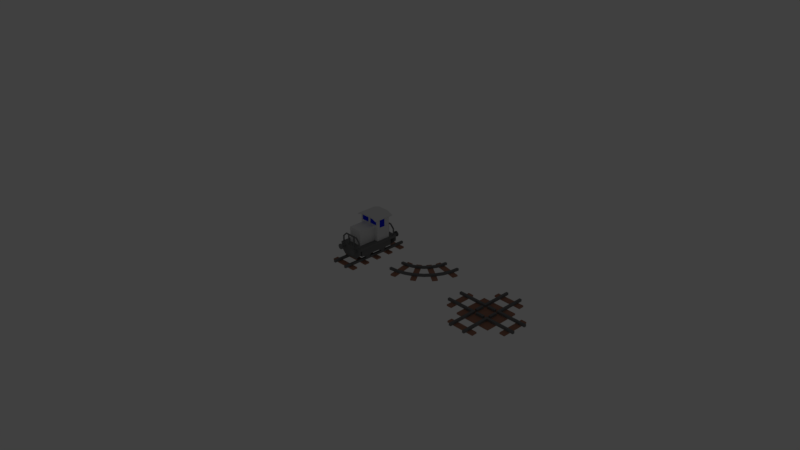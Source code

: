 # Source: Tiles.blend  (saved by Blender 2.79.0; exported with 4.5.12 LTS)
import bpy
from mathutils import Matrix  # noqa: F401  (used for matrix-valued properties, if any)

bpy.ops.wm.read_factory_settings(use_empty=True)
scene = bpy.context.scene
scene.name = 'Scene'

# ---- collections
col_collection_1 = bpy.data.collections.new('Collection 1'); scene.collection.children.link(col_collection_1)
col_collection_1.hide_render = True
col_collection_1.hide_viewport = True
col_collection_2 = bpy.data.collections.new('Collection 2'); scene.collection.children.link(col_collection_2)
col_collection_2.hide_render = True
col_collection_2.hide_viewport = True
col_collection_3 = bpy.data.collections.new('Collection 3'); scene.collection.children.link(col_collection_3)
col_collection_3.hide_render = True
col_collection_3.hide_viewport = True
col_collection_4 = bpy.data.collections.new('Collection 4'); scene.collection.children.link(col_collection_4)
col_collection_5 = bpy.data.collections.new('Collection 5'); scene.collection.children.link(col_collection_5)
col_collection_5.hide_render = True
col_collection_5.hide_viewport = True

# ---- materials (node trees are filled in below, after node groups)
mat_grass = bpy.data.materials.new('Grass')
mat_grass.alpha_threshold = 0.0
mat_grass.use_transparent_shadow = False
mat_grass.diffuse_color = (0.658, 0.8, 0.2117, 1.0)
mat_grass.roughness = 0.5
mat_grass.line_color = (0.0, 0.0, 0.0, 1.0)
mat_wood = bpy.data.materials.new('Wood')
mat_wood.alpha_threshold = 0.0
mat_wood.use_transparent_shadow = False
mat_wood.diffuse_color = (0.3672, 0.1818, 0.1253, 1.0)
mat_wood.roughness = 0.5
mat_metal = bpy.data.materials.new('Metal')
mat_metal.alpha_threshold = 0.0
mat_metal.use_transparent_shadow = False
mat_metal.diffuse_color = (0.1734, 0.1734, 0.1734, 1.0)
mat_metal.roughness = 0.5
mat_train_paint = bpy.data.materials.new('Train paint')
mat_train_paint.alpha_threshold = 0.0
mat_train_paint.use_transparent_shadow = False
mat_train_paint.roughness = 0.5
mat_train_window = bpy.data.materials.new('Train window')
mat_train_window.alpha_threshold = 0.0
mat_train_window.use_transparent_shadow = False
mat_train_window.diffuse_color = (0.0, 0.01762, 0.8, 1.0)
mat_train_window.roughness = 0.5
mat_train_metal = bpy.data.materials.new('Train metal')
mat_train_metal.alpha_threshold = 0.0
mat_train_metal.use_transparent_shadow = False
mat_train_metal.diffuse_color = (0.1902, 0.1902, 0.1902, 1.0)
mat_train_metal.roughness = 0.5
mat_bark = bpy.data.materials.new('Bark')
mat_bark.alpha_threshold = 0.0
mat_bark.use_transparent_shadow = False
mat_bark.diffuse_color = (0.1734, 0.03554, 0.02529, 1.0)
mat_bark.roughness = 0.5
mat_leaves = bpy.data.materials.new('Leaves')
mat_leaves.alpha_threshold = 0.0
mat_leaves.use_transparent_shadow = False
mat_leaves.diffuse_color = (0.03599, 0.1329, 0.04245, 1.0)
mat_leaves.roughness = 0.5

# ---- material node trees

# ---- world
world_world = bpy.data.worlds.new('World'); scene.world = world_world
world_world.color = (0.05088, 0.05088, 0.05088)
world_world.use_sun_shadow = False
world_world.sun_shadow_jitter_overblur = 0.0
world_world.cycles.sampling_method = 'MANUAL'

# ---- cameras
cam_camera = bpy.data.cameras.new('Camera')
cam_camera.clip_end = 100.0
cam_camera.lens = 35.0
cam_camera.sensor_width = 32.0
cam_camera.sensor_height = 18.0
cam_camera.ortho_scale = 7.314
cam_camera.dof.focus_distance = 0.0
cam_camera.dof.aperture_fstop = 128.0

# ---- lights
light_lamp = bpy.data.lights.new('Lamp', 'POINT')
light_lamp.transmission_factor = 0.0
light_lamp.cutoff_distance = 30.0
light_lamp.energy = 100.0
light_lamp.shadow_buffer_clip_start = 1.001
light_lamp.shadow_soft_size = 0.1
light_lamp.shadow_maximum_resolution = 0.006
light_lamp.use_absolute_resolution = True

# ---- meshes
me_cube = bpy.data.meshes.new('Cube')
me_cube.from_pydata([(-0.48, -0.1, 0.48), (-0.48, -0.09, 0.49), (-0.49, -0.09, 0.48), (-0.48, -0.01, 0.49), (-0.48, 4.473e-08, 0.48), (-0.49, -0.01, 0.48), (-0.48, -0.1, -0.48), (-0.49, -0.09, -0.48), (-0.48, -0.09, -0.49), (-0.48, -1.493e-08, -0.48), (-0.48, -0.01, -0.49), (-0.49, -0.01, -0.48), (0.48, -0.1, 0.48), (0.49, -0.09, 0.48), (0.48, -0.09, 0.49), (0.48, 4.473e-08, 0.48), (0.48, -0.01, 0.49), (0.49, -0.01, 0.48), (0.48, -0.1, -0.48), (0.48, -0.09, -0.49), (0.49, -0.09, -0.48), (0.48, -1.493e-08, -0.48), (0.49, -0.01, -0.48), (0.48, -0.01, -0.49)], [], [(14, 16, 3, 1), (20, 22, 17, 13), (21, 9, 4, 15), (2, 5, 11, 7), (8, 10, 23, 19), (0, 1, 2), (3, 4, 5), (6, 7, 8), (9, 10, 11), (12, 13, 14), (15, 16, 17), (18, 19, 20), (21, 22, 23), (6, 0, 2, 7), (1, 3, 5, 2), (4, 9, 11, 5), (10, 8, 7, 11), (18, 6, 8, 19), (9, 21, 23, 10), (22, 20, 19, 23), (12, 18, 20, 13), (21, 15, 17, 22), (16, 14, 13, 17), (0, 12, 14, 1), (15, 4, 3, 16), (6, 18, 12, 0)])
me_cube.materials.append(mat_grass)
me_cube.use_remesh_preserve_volume = False
me_cube.use_remesh_preserve_attributes = False
me_cube.use_mirror_vertex_groups = False
me_cube.update()
me_cube_001 = bpy.data.meshes.new('Cube.001')
me_cube_001.from_pydata([(-1.0, -0.25, 1.0), (-1.0, 0.25, 1.0), (-1.0, -0.25, -1.0), (-1.0, 0.25, -1.0), (1.0, -0.25, 1.0), (1.0, 0.25, 1.0), (1.0, -0.25, -1.0), (1.0, 0.25, -1.0)], [], [(0, 1, 3, 2), (2, 3, 7, 6), (6, 7, 5, 4), (4, 5, 1, 0)])
_uv = me_cube_001.uv_layers.new(name='UVMap')
_uv.uv.foreach_set('vector', [2.98e-08, 1.0, 0.0, 2.98e-08, 1.0, 0.0, 1.0, 1.0, 2.98e-08, 1.0, 0.0, 2.98e-08, 1.0, 0.0, 1.0, 1.0, 2.98e-08, 1.0, 0.0, 2.98e-08, 1.0, 0.0, 1.0, 1.0, 2.98e-08, 1.0, 0.0, 2.98e-08, 1.0, 0.0, 1.0, 1.0])
me_cube_001.use_remesh_preserve_volume = False
me_cube_001.use_remesh_preserve_attributes = False
me_cube_001.use_mirror_vertex_groups = False
me_cube_001.update()
me_cube_002 = bpy.data.meshes.new('Cube.002')
me_cube_002.from_pydata([(-0.2737, -0.03173, 0.1838), (-0.2737, 0.2904, 0.1838), (-0.2737, -0.03173, -0.1838), (-0.2737, 0.2904, -0.1838), (0.2737, -0.03173, 0.1838), (0.2737, 0.2904, 0.1838), (0.2737, -0.03173, -0.1838), (0.2737, 0.2904, -0.1838), (-0.2737, 0.4746, -6.062e-09), (0.2737, 0.4746, -6.062e-09), (-0.3009, 0.2306, 0.2266), (-0.3009, 0.2306, -0.2266), (0.3009, 0.2306, 0.2266), (0.3009, 0.2306, -0.2266), (-0.3009, 0.4577, -9.443e-10), (0.3009, 0.4577, -9.443e-10), (-0.3009, 0.2518, 0.2478), (-0.3009, 0.2518, -0.2478), (0.3009, 0.2518, 0.2478), (0.3009, 0.2518, -0.2478), (-0.3009, 0.5001, -9.443e-10), (0.3009, 0.5001, -9.443e-10), (0.03812, 0.3056, -0.116), (0.03812, 0.4772, -0.116), (0.03812, 0.3056, -0.1727), (0.03812, 0.4772, -0.1727), (0.1268, 0.3056, -0.116), (0.1268, 0.4772, -0.116), (0.1268, 0.3056, -0.1727), (0.1268, 0.4772, -0.1727), (-0.48, -0.1, 0.48), (-0.48, -0.09, 0.49), (-0.49, -0.09, 0.48), (-0.48, -0.01, 0.49), (-0.48, 4.473e-08, 0.48), (-0.49, -0.01, 0.48), (-0.48, -0.1, -0.48), (-0.49, -0.09, -0.48), (-0.48, -0.09, -0.49), (-0.48, -1.493e-08, -0.48), (-0.48, -0.01, -0.49), (-0.49, -0.01, -0.48), (0.48, -0.1, 0.48), (0.49, -0.09, 0.48), (0.48, -0.09, 0.49), (0.48, 4.473e-08, 0.48), (0.48, -0.01, 0.49), (0.49, -0.01, 0.48), (0.48, -0.1, -0.48), (0.48, -0.09, -0.49), (0.49, -0.09, -0.48), (0.48, -1.493e-08, -0.48), (0.49, -0.01, -0.48), (0.48, -0.01, -0.49)], [], [(0, 1, 8, 3, 2), (2, 3, 7, 6), (6, 7, 9, 5, 4), (4, 5, 1, 0), (2, 6, 4, 0), (15, 12, 10, 14), (13, 15, 14, 11), (21, 20, 16, 18), (19, 17, 20, 21), (11, 14, 20, 17), (13, 11, 17, 19), (12, 15, 21, 18), (10, 12, 18, 16), (14, 10, 16, 20), (15, 13, 19, 21), (22, 23, 25, 24), (24, 25, 29, 28), (28, 29, 27, 26), (26, 27, 23, 22), (29, 25, 23, 27), (44, 46, 33, 31), (50, 52, 47, 43), (51, 39, 34, 45), (32, 35, 41, 37), (38, 40, 53, 49), (30, 31, 32), (33, 34, 35), (36, 37, 38), (39, 40, 41), (42, 43, 44), (45, 46, 47), (48, 49, 50), (51, 52, 53), (36, 30, 32, 37), (31, 33, 35, 32), (34, 39, 41, 35), (40, 38, 37, 41), (48, 36, 38, 49), (39, 51, 53, 40), (52, 50, 49, 53), (42, 48, 50, 43), (51, 45, 47, 52), (46, 44, 43, 47), (30, 42, 44, 31), (45, 34, 33, 46), (36, 48, 42, 30)])
me_cube_002.materials.append(mat_grass)
me_cube_002.use_remesh_preserve_volume = False
me_cube_002.use_remesh_preserve_attributes = False
me_cube_002.use_mirror_vertex_groups = False
me_cube_002.update()
me_cube_008 = bpy.data.meshes.new('Cube.008')
me_cube_008.from_pydata([(-0.115, 0.05, -0.115), (-0.115, 0.02, 0.115), (-0.085, 0.05, 0.085), (-0.085, 0.02, 0.085), (-0.115, 0.05, 0.49), (-0.115, 0.02, 0.49), (-0.085, 0.05, 0.49), (-0.085, 0.02, 0.49), (0.49, 0.05, 0.115), (0.085, 0.02, 0.085), (0.085, 0.05, 0.085), (0.115, 0.02, 0.115), (0.115, 0.05, -0.115), (0.49, 0.02, -0.085), (0.49, 0.05, -0.085), (0.49, 0.02, -0.115), (0.1882, 1.075e-08, -0.3655), (0.1882, 0.02, -0.3655), (-0.1882, 1.318e-08, -0.3655), (-0.1882, 0.02, -0.3655), (0.1882, 7.735e-09, -0.4345), (0.1882, 0.02, -0.4345), (-0.1882, 1.016e-08, -0.4345), (-0.1882, 0.02, -0.4345), (0.1882, 4.572e-08, 0.4345), (0.1882, 0.02, 0.4345), (-0.1882, 4.814e-08, 0.4345), (-0.1882, 0.02, 0.4345), (0.1882, 4.27e-08, 0.3655), (0.1882, 0.02, 0.3655), (-0.1882, 4.513e-08, 0.3655), (-0.1882, 0.02, 0.3655), (-0.49, 0.05, 0.115), (-0.49, 0.02, 0.115), (-0.49, 0.05, 0.085), (-0.49, 0.02, 0.085), (-0.115, 0.05, 0.115), (0.49, 0.02, 0.085), (0.49, 0.05, 0.085), (0.49, 0.02, 0.115), (0.49, 0.05, -0.115), (0.085, 0.02, -0.49), (0.085, 0.05, -0.49), (0.115, 0.02, -0.49), (0.115, 0.05, -0.49), (0.085, 0.02, -0.085), (0.085, 0.05, -0.085), (0.115, 0.02, -0.115), (-0.3655, 2.235e-08, -0.1882), (-0.3655, 0.02, -0.1882), (-0.3655, 3.912e-08, 0.1882), (-0.3655, 0.02, 0.1882), (-0.4345, 2.049e-08, -0.1882), (-0.4345, 0.02, -0.1882), (-0.4345, 3.725e-08, 0.1882), (-0.4345, 0.02, 0.1882), (0.4345, 2.235e-08, -0.1882), (0.4345, 0.02, -0.1882), (0.4345, 3.912e-08, 0.1882), (0.4345, 0.02, 0.1882), (0.3655, 2.049e-08, -0.1882), (0.3655, 0.02, -0.1882), (0.3655, 3.725e-08, 0.1882), (0.3655, 0.02, 0.1882), (-0.085, 0.02, -0.49), (-0.085, 0.05, -0.49), (-0.115, 0.02, -0.49), (0.115, 0.05, 0.49), (0.115, 0.02, 0.49), (0.085, 0.05, 0.49), (0.085, 0.02, 0.49), (0.115, 0.05, 0.115), (-0.115, 0.05, -0.49), (-0.49, 0.02, -0.085), (-0.49, 0.05, -0.085), (-0.49, 0.02, -0.115), (-0.49, 0.05, -0.115), (-0.085, 0.02, -0.085), (-0.085, 0.05, -0.085), (-0.115, 0.02, -0.115), (0.055, 0.05, 0.115), (0.055, 0.02, 0.085), (0.055, 0.05, 0.085), (0.055, 0.02, 0.115), (-0.055, 0.02, 0.115), (-0.055, 0.02, 0.085), (-0.055, 0.05, 0.085), (-0.055, 0.05, 0.115), (0.115, 0.05, -0.055), (0.085, 0.02, -0.055), (0.085, 0.05, -0.055), (0.115, 0.02, -0.055), (0.115, 0.02, 0.055), (0.085, 0.02, 0.055), (0.085, 0.05, 0.055), (0.115, 0.05, 0.055), (-0.055, 0.05, -0.115), (-0.055, 0.02, -0.085), (-0.055, 0.05, -0.085), (-0.055, 0.02, -0.115), (0.055, 0.02, -0.115), (0.055, 0.02, -0.085), (0.055, 0.05, -0.085), (0.055, 0.05, -0.115), (-0.115, 0.05, 0.055), (-0.085, 0.02, 0.055), (-0.085, 0.05, 0.055), (-0.115, 0.02, 0.055), (-0.115, 0.02, -0.055), (-0.085, 0.02, -0.055), (-0.085, 0.05, -0.055), (-0.115, 0.05, -0.055), (-0.2346, 9.313e-09, 0.2346), (-0.2346, 0.02, 0.2346), (-0.2346, -9.313e-09, -0.2346), (-0.2346, 0.02, -0.2346), (0.2346, 9.313e-09, 0.2346), (0.2346, 0.02, 0.2346), (0.2346, -9.313e-09, -0.2346), (0.2346, 0.02, -0.2346)], [], [(5, 1, 3, 7), (5, 4, 36, 1), (7, 6, 4, 5), (3, 2, 6, 7), (36, 4, 6, 2), (9, 10, 38, 37), (39, 11, 9, 37), (13, 14, 46, 45), (47, 12, 40, 15), (15, 40, 14, 13), (39, 8, 71, 11), (40, 12, 46, 14), (16, 17, 19, 18), (18, 19, 23, 22), (22, 23, 21, 20), (20, 21, 17, 16), (23, 19, 17, 21), (24, 25, 27, 26), (26, 27, 31, 30), (30, 31, 29, 28), (28, 29, 25, 24), (31, 27, 25, 29), (1, 33, 35, 3), (1, 36, 32, 33), (37, 38, 8, 39), (35, 34, 2, 3), (32, 36, 2, 34), (33, 32, 34, 35), (12, 44, 42, 46), (43, 44, 12, 47), (43, 47, 45, 41), (45, 46, 42, 41), (47, 15, 13, 45), (41, 42, 44, 43), (48, 49, 51, 50), (50, 51, 55, 54), (54, 55, 53, 52), (52, 53, 49, 48), (55, 51, 49, 53), (56, 57, 59, 58), (58, 59, 63, 62), (62, 63, 61, 60), (60, 61, 57, 56), (63, 59, 57, 61), (71, 8, 38, 10), (64, 65, 78, 77), (79, 0, 72, 66), (66, 72, 65, 64), (72, 0, 78, 65), (11, 68, 70, 9), (11, 71, 67, 68), (70, 69, 10, 9), (67, 71, 10, 69), (68, 67, 69, 70), (0, 76, 74, 78), (75, 76, 0, 79), (75, 79, 77, 73), (77, 78, 74, 73), (79, 66, 64, 77), (73, 74, 76, 75), (81, 82, 80, 83), (85, 84, 87, 86), (81, 85, 86, 82), (83, 84, 85, 81), (80, 87, 84, 83), (82, 86, 87, 80), (89, 90, 88, 91), (93, 92, 95, 94), (89, 93, 94, 90), (91, 92, 93, 89), (88, 95, 92, 91), (90, 94, 95, 88), (97, 98, 96, 99), (101, 100, 103, 102), (97, 101, 102, 98), (99, 100, 101, 97), (96, 103, 100, 99), (98, 102, 103, 96), (105, 106, 104, 107), (109, 108, 111, 110), (105, 109, 110, 106), (107, 108, 109, 105), (104, 111, 108, 107), (106, 110, 111, 104), (112, 113, 115, 114), (114, 115, 119, 118), (118, 119, 117, 116), (116, 117, 113, 112), (114, 118, 116, 112), (119, 115, 113, 117)])
me_cube_008.polygons.foreach_set('material_index', [1, 1, 1, 1, 1, 1, 1, 1, 1, 1, 1, 1, 0, 0, 0, 0, 0, 0, 0, 0, 0, 0, 1, 1, 1, 1, 1, 1, 1, 1, 1, 1, 1, 1, 0, 0, 0, 0, 0, 0, 0, 0, 0, 0, 1, 1, 1, 1, 1, 1, 1, 1, 1, 1, 1, 1, 1, 1, 1, 1, 1, 1, 1, 1, 1, 1, 1, 1, 1, 1, 1, 1, 1, 1, 1, 1, 1, 1, 1, 1, 1, 1, 1, 1, 0, 0, 0, 0, 0, 0])
me_cube_008.materials.append(mat_wood)
me_cube_008.materials.append(mat_metal)
me_cube_008.use_remesh_preserve_volume = False
me_cube_008.use_remesh_preserve_attributes = False
me_cube_008.use_mirror_vertex_groups = False
me_cube_008.update()
me_cube_006 = bpy.data.meshes.new('Cube.006')
me_cube_006.from_pydata([(-0.118, 0.1164, 0.1914), (-0.08204, 0.1164, 0.1914), (0.118, 0.1164, 0.1914), (0.08204, 0.1164, 0.1914), (0.118, 0.09097, 0.1864), (0.08204, 0.09097, 0.1864), (0.118, 0.06942, 0.172), (0.08204, 0.06942, 0.172), (0.118, 0.05502, 0.1504), (0.08204, 0.05502, 0.1504), (0.118, 0.04996, 0.125), (0.08204, 0.04996, 0.125), (0.118, 0.05502, 0.09957), (0.08204, 0.05502, 0.09957), (0.118, 0.06942, 0.07802), (0.08204, 0.06942, 0.07802), (0.118, 0.09097, 0.06361), (0.08204, 0.09097, 0.06361), (0.118, 0.1164, 0.05856), (0.08204, 0.1164, 0.05856), (0.118, 0.1418, 0.06361), (0.08204, 0.1418, 0.06361), (0.118, 0.1634, 0.07802), (0.08204, 0.1634, 0.07802), (0.118, 0.1778, 0.09957), (0.08204, 0.1778, 0.09957), (0.118, 0.1828, 0.125), (0.08204, 0.1828, 0.125), (0.118, 0.1778, 0.1504), (0.08204, 0.1778, 0.1504), (0.118, 0.1634, 0.172), (0.08204, 0.1634, 0.172), (0.118, 0.1418, 0.1864), (0.08204, 0.1418, 0.1864), (-0.08204, 0.09097, 0.1864), (-0.118, 0.09097, 0.1864), (-0.08204, 0.06942, 0.172), (-0.118, 0.06942, 0.172), (-0.08204, 0.05502, 0.1504), (-0.118, 0.05502, 0.1504), (-0.08204, 0.04996, 0.125), (-0.118, 0.04996, 0.125), (-0.08204, 0.05502, 0.09957), (-0.118, 0.05502, 0.09957), (-0.08204, 0.06942, 0.07802), (-0.118, 0.06942, 0.07802), (-0.08204, 0.09097, 0.06361), (-0.118, 0.09097, 0.06361), (-0.08204, 0.1164, 0.05856), (-0.118, 0.1164, 0.05856), (-0.08204, 0.1418, 0.06361), (-0.118, 0.1418, 0.06361), (-0.08204, 0.1634, 0.07802), (-0.118, 0.1634, 0.07802), (-0.08204, 0.1778, 0.09957), (-0.118, 0.1778, 0.09957), (-0.08204, 0.1828, 0.125), (-0.118, 0.1828, 0.125), (-0.08204, 0.1778, 0.1504), (-0.118, 0.1778, 0.1504), (-0.08204, 0.1634, 0.172), (-0.118, 0.1634, 0.172), (-0.08204, 0.1418, 0.1864), (-0.118, 0.1418, 0.1864), (-0.118, 0.1164, -0.05856), (-0.08204, 0.1164, -0.05856), (0.118, 0.1164, -0.05856), (0.08204, 0.1164, -0.05856), (0.118, 0.09097, -0.06361), (0.08204, 0.09097, -0.06361), (0.118, 0.06942, -0.07802), (0.08204, 0.06942, -0.07802), (0.118, 0.05502, -0.09957), (0.08204, 0.05502, -0.09957), (0.118, 0.04996, -0.125), (0.08204, 0.04996, -0.125), (0.118, 0.05502, -0.1504), (0.08204, 0.05502, -0.1504), (0.118, 0.06942, -0.172), (0.08204, 0.06942, -0.172), (0.118, 0.09097, -0.1864), (0.08204, 0.09097, -0.1864), (0.118, 0.1164, -0.1914), (0.08204, 0.1164, -0.1914), (0.118, 0.1418, -0.1864), (0.08204, 0.1418, -0.1864), (0.118, 0.1634, -0.172), (0.08204, 0.1634, -0.172), (0.118, 0.1778, -0.1504), (0.08204, 0.1778, -0.1504), (0.118, 0.1828, -0.125), (0.08204, 0.1828, -0.125), (0.118, 0.1778, -0.09957), (0.08204, 0.1778, -0.09957), (0.118, 0.1634, -0.07802), (0.08204, 0.1634, -0.07802), (0.118, 0.1418, -0.06361), (0.08204, 0.1418, -0.06361), (-0.08204, 0.09097, -0.06361), (-0.118, 0.09097, -0.06361), (-0.08204, 0.06942, -0.07802), (-0.118, 0.06942, -0.07802), (-0.08204, 0.05502, -0.09957), (-0.118, 0.05502, -0.09957), (-0.08204, 0.04996, -0.125), (-0.118, 0.04996, -0.125), (-0.08204, 0.05502, -0.1504), (-0.118, 0.05502, -0.1504), (-0.08204, 0.06942, -0.172), (-0.118, 0.06942, -0.172), (-0.08204, 0.09097, -0.1864), (-0.118, 0.09097, -0.1864), (-0.08204, 0.1164, -0.1914), (-0.118, 0.1164, -0.1914), (-0.08204, 0.1418, -0.1864), (-0.118, 0.1418, -0.1864), (-0.08204, 0.1634, -0.172), (-0.118, 0.1634, -0.172), (-0.08204, 0.1778, -0.1504), (-0.118, 0.1778, -0.1504), (-0.08204, 0.1828, -0.125), (-0.118, 0.1828, -0.125), (-0.08204, 0.1778, -0.09957), (-0.118, 0.1778, -0.09957), (-0.08204, 0.1634, -0.07802), (-0.118, 0.1634, -0.07802), (-0.08204, 0.1418, -0.06361), (-0.118, 0.1418, -0.06361), (0.1492, 0.2219, -0.2088), (0.1492, 0.2219, -0.01189), (-0.1492, 0.2219, -0.2088), (-0.06878, 0.2019, 0.2932), (-0.06878, 0.2019, -0.2939), (0.06878, 0.2019, 0.2932), (0.06878, 0.2019, -0.2939), (-0.1283, 0.5126, -0.2088), (0.1734, 0.2, -0.29), (0.1734, 0.2, 0.29), (-0.1283, 0.5126, -0.01189), (0.1283, 0.5126, -0.2088), (0.1283, 0.5126, -0.01189), (-0.1734, 0.2, 0.29), (-0.06878, 0.1251, -0.2939), (-0.06878, 0.1251, 0.2932), (0.06878, 0.1251, 0.2932), (0.06878, 0.1251, -0.2939), (-0.1283, 0.4457, -0.01189), (0.1283, 0.4457, -0.01189), (-0.1283, 0.4066, -0.2088), (0.1283, 0.4066, -0.2088), (0.01695, 0.5126, -0.01189), (-0.01695, 0.5126, -0.2088), (0.01695, 0.4457, -0.01189), (-0.01695, 0.4066, -0.2088), (0.1492, 0.5276, -0.01189), (-0.01695, 0.5126, -0.01189), (-0.01695, 0.4457, -0.01189), (-0.07782, 0.5541, -0.2088), (-0.1492, 0.5276, -0.01189), (-0.1492, 0.5276, -0.2088), (0.01695, 0.5126, -0.2088), (0.01695, 0.4066, -0.2088), (0.07782, 0.5541, -0.01189), (0.1492, 0.5276, -0.2088), (-0.1734, 0.23, 0.31), (0.1734, 0.23, 0.31), (0.1734, 0.23, -0.31), (-0.1734, 0.23, -0.31), (-0.09486, 0.4345, 0.226), (-0.09486, 0.2266, 0.226), (-0.09486, 0.2266, -0.01536), (0.09486, 0.2266, 0.226), (0.09486, 0.2266, -0.01536), (0.09486, 0.4345, 0.226), (0.09486, 0.4345, -0.01536), (-0.09486, 0.4345, -0.01536), (0.0, 0.2219, -0.01189), (0.0, 0.2219, -0.2088), (0.1492, 0.5125, -0.1372), (0.1492, 0.5125, -0.05348), (0.1492, 0.4066, -0.1372), (0.1492, 0.4066, -0.05348), (-0.1492, 0.2219, -0.01189), (-0.1492, 0.5125, -0.1372), (-0.1492, 0.5125, -0.05348), (-0.1492, 0.4066, -0.1372), (-0.1492, 0.4066, -0.05348), (0.042, 0.2242, -0.283), (0.042, 0.3567, -0.283), (0.042, 0.2242, -0.297), (0.042, 0.3567, -0.297), (0.056, 0.2242, -0.283), (0.056, 0.3567, -0.283), (0.056, 0.2242, -0.297), (0.056, 0.3567, -0.297), (0.154, 0.2242, -0.297), (0.154, 0.2242, -0.283), (0.14, 0.2242, -0.297), (0.14, 0.2242, -0.283), (-0.154, 0.2242, -0.283), (-0.154, 0.2242, -0.297), (-0.14, 0.2242, -0.283), (-0.14, 0.2242, -0.297), (-0.042, 0.3567, -0.297), (-0.042, 0.2242, -0.297), (-0.042, 0.3567, -0.283), (-0.042, 0.2242, -0.283), (-0.056, 0.3567, -0.297), (-0.056, 0.2242, -0.297), (-0.056, 0.3567, -0.283), (-0.056, 0.2242, -0.283), (0.042, 0.3707, -0.283), (0.042, 0.3707, -0.297), (0.056, 0.3707, -0.297), (0.056, 0.3707, -0.283), (-0.056, 0.3707, -0.297), (-0.042, 0.3707, -0.297), (-0.042, 0.3707, -0.283), (-0.056, 0.3707, -0.283), (0.1034, 0.08, -0.31), (-0.1034, 0.08, -0.31), (0.1034, 0.08, -0.29), (-0.1034, 0.08, -0.29), (0.1734, 0.15, -0.31), (-0.1734, 0.15, -0.31), (0.1734, 0.15, -0.29), (-0.1734, 0.15, -0.29), (-0.1734, 0.2, -0.29), (0.14, 0.3088, -0.297), (0.09209, 0.3567, -0.297), (0.14, 0.3088, -0.283), (0.09209, 0.3567, -0.283), (-0.09209, 0.3567, -0.283), (-0.14, 0.3088, -0.283), (-0.14, 0.3088, -0.297), (-0.09209, 0.3567, -0.297), (0.09809, 0.3707, -0.297), (0.154, 0.3148, -0.297), (0.154, 0.3148, -0.283), (0.09809, 0.3707, -0.283), (-0.154, 0.3148, -0.283), (-0.09809, 0.3707, -0.283), (-0.09809, 0.3707, -0.297), (-0.154, 0.3148, -0.297), (0.042, 0.2242, 0.297), (0.042, 0.3567, 0.297), (0.042, 0.2242, 0.283), (0.042, 0.3567, 0.283), (0.056, 0.2242, 0.297), (0.056, 0.3567, 0.297), (0.056, 0.2242, 0.283), (0.056, 0.3567, 0.283), (0.154, 0.2242, 0.283), (0.154, 0.2242, 0.297), (0.14, 0.2242, 0.283), (0.14, 0.2242, 0.297), (-0.154, 0.2242, 0.297), (-0.154, 0.2242, 0.283), (-0.14, 0.2242, 0.297), (-0.14, 0.2242, 0.283), (-0.042, 0.3567, 0.283), (-0.042, 0.2242, 0.283), (-0.042, 0.3567, 0.297), (-0.042, 0.2242, 0.297), (-0.056, 0.3567, 0.283), (-0.056, 0.2242, 0.283), (-0.056, 0.3567, 0.297), (-0.056, 0.2242, 0.297), (0.042, 0.3707, 0.297), (0.042, 0.3707, 0.283), (0.056, 0.3707, 0.283), (0.056, 0.3707, 0.297), (-0.056, 0.3707, 0.283), (-0.042, 0.3707, 0.283), (-0.042, 0.3707, 0.297), (-0.056, 0.3707, 0.297), (0.14, 0.3088, 0.283), (0.09209, 0.3567, 0.283), (0.14, 0.3088, 0.297), (0.09209, 0.3567, 0.297), (-0.09209, 0.3567, 0.297), (-0.14, 0.3088, 0.297), (-0.14, 0.3088, 0.283), (-0.09209, 0.3567, 0.283), (0.09809, 0.3707, 0.283), (0.154, 0.3148, 0.283), (0.154, 0.3148, 0.297), (0.09809, 0.3707, 0.297), (-0.154, 0.3148, 0.297), (-0.09809, 0.3707, 0.297), (-0.09809, 0.3707, 0.283), (-0.154, 0.3148, 0.283), (-0.1422, 0.5125, -0.1372), (-0.1422, 0.5125, -0.05348), (-0.1422, 0.4066, -0.1372), (-0.1422, 0.4066, -0.05348), (0.1283, 0.5126, -0.01889), (0.1283, 0.4457, -0.01889), (0.01695, 0.5126, -0.01889), (0.01695, 0.4457, -0.01889), (-0.01695, 0.5126, -0.01889), (-0.1283, 0.5126, -0.01889), (-0.1283, 0.4457, -0.01889), (-0.01695, 0.4457, -0.01889), (0.1422, 0.5125, -0.1372), (0.1422, 0.5125, -0.05348), (0.1422, 0.4066, -0.1372), (0.1422, 0.4066, -0.05348), (-0.1283, 0.4066, -0.2018), (-0.1283, 0.5126, -0.2018), (-0.01695, 0.5126, -0.2018), (-0.01695, 0.4066, -0.2018), (0.01695, 0.5126, -0.2018), (0.1283, 0.5126, -0.2018), (0.1283, 0.4066, -0.2018), (0.01695, 0.4066, -0.2018), (-0.1734, 0.15, 0.29), (0.1734, 0.15, 0.29), (-0.1734, 0.15, 0.31), (0.1734, 0.15, 0.31), (-0.1034, 0.08, 0.29), (0.1034, 0.08, 0.29), (-0.1034, 0.08, 0.31), (0.1034, 0.08, 0.31), (-0.1419, 0.1005, 0.2438), (-0.1419, 0.1005, -0.2444), (0.1419, 0.1005, 0.2438), (0.1419, 0.1005, -0.2444), (-0.1419, 0.1881, 0.2438), (-0.1419, 0.1881, -0.2444), (0.1419, 0.1881, 0.2438), (0.1419, 0.1881, -0.2444), (-0.11, 0.2375, 0.38), (-0.11, 0.2375, 0.37), (-0.11, 0.2167, 0.31), (-0.11, 0.2167, 0.37), (-0.1036, 0.2155, 0.31), (-0.1036, 0.2155, 0.37), (-0.09817, 0.2118, 0.31), (-0.09817, 0.2118, 0.37), (-0.09455, 0.2064, 0.31), (-0.09455, 0.2064, 0.37), (-0.09328, 0.2, 0.31), (-0.09328, 0.2, 0.37), (-0.09455, 0.1936, 0.31), (-0.09455, 0.1936, 0.37), (-0.09817, 0.1882, 0.31), (-0.09817, 0.1882, 0.37), (-0.1036, 0.1846, 0.31), (-0.1036, 0.1846, 0.37), (-0.11, 0.1833, 0.31), (-0.11, 0.1833, 0.37), (-0.1164, 0.1846, 0.31), (-0.1164, 0.1846, 0.37), (-0.1218, 0.1882, 0.31), (-0.1218, 0.1882, 0.37), (-0.1255, 0.1936, 0.31), (-0.1255, 0.1936, 0.37), (-0.1267, 0.2, 0.31), (-0.1267, 0.2, 0.37), (-0.1255, 0.2064, 0.31), (-0.1255, 0.2064, 0.37), (-0.1218, 0.2118, 0.31), (-0.1218, 0.2118, 0.37), (-0.1164, 0.2155, 0.31), (-0.1164, 0.2155, 0.37), (-0.09565, 0.2346, 0.37), (-0.09565, 0.2346, 0.38), (-0.08349, 0.2265, 0.37), (-0.08349, 0.2265, 0.38), (-0.07537, 0.2143, 0.37), (-0.07537, 0.2143, 0.38), (-0.07251, 0.2, 0.37), (-0.07251, 0.2, 0.38), (-0.07537, 0.1857, 0.37), (-0.07537, 0.1857, 0.38), (-0.08349, 0.1735, 0.37), (-0.08349, 0.1735, 0.38), (-0.09565, 0.1654, 0.37), (-0.09565, 0.1654, 0.38), (-0.11, 0.1625, 0.37), (-0.11, 0.1625, 0.38), (-0.1243, 0.1654, 0.37), (-0.1243, 0.1654, 0.38), (-0.1365, 0.1735, 0.37), (-0.1365, 0.1735, 0.38), (-0.1446, 0.1857, 0.37), (-0.1446, 0.1857, 0.38), (-0.1475, 0.2, 0.37), (-0.1475, 0.2, 0.38), (-0.1446, 0.2143, 0.37), (-0.1446, 0.2143, 0.38), (-0.1365, 0.2265, 0.37), (-0.1365, 0.2265, 0.38), (-0.1243, 0.2346, 0.37), (-0.1243, 0.2346, 0.38), (0.11, 0.2375, 0.38), (0.11, 0.2375, 0.37), (0.11, 0.2167, 0.31), (0.11, 0.2167, 0.37), (0.1164, 0.2155, 0.31), (0.1164, 0.2155, 0.37), (0.1218, 0.2118, 0.31), (0.1218, 0.2118, 0.37), (0.1255, 0.2064, 0.31), (0.1255, 0.2064, 0.37), (0.1267, 0.2, 0.31), (0.1267, 0.2, 0.37), (0.1255, 0.1936, 0.31), (0.1255, 0.1936, 0.37), (0.1218, 0.1882, 0.31), (0.1218, 0.1882, 0.37), (0.1164, 0.1846, 0.31), (0.1164, 0.1846, 0.37), (0.11, 0.1833, 0.31), (0.11, 0.1833, 0.37), (0.1036, 0.1846, 0.31), (0.1036, 0.1846, 0.37), (0.09817, 0.1882, 0.31), (0.09817, 0.1882, 0.37), (0.09455, 0.1936, 0.31), (0.09455, 0.1936, 0.37), (0.09328, 0.2, 0.31), (0.09328, 0.2, 0.37), (0.09455, 0.2064, 0.31), (0.09455, 0.2064, 0.37), (0.09817, 0.2118, 0.31), (0.09817, 0.2118, 0.37), (0.1036, 0.2155, 0.31), (0.1036, 0.2155, 0.37), (0.1243, 0.2346, 0.37), (0.1243, 0.2346, 0.38), (0.1365, 0.2265, 0.37), (0.1365, 0.2265, 0.38), (0.1446, 0.2143, 0.37), (0.1446, 0.2143, 0.38), (0.1475, 0.2, 0.37), (0.1475, 0.2, 0.38), (0.1446, 0.1857, 0.37), (0.1446, 0.1857, 0.38), (0.1365, 0.1735, 0.37), (0.1365, 0.1735, 0.38), (0.1243, 0.1654, 0.37), (0.1243, 0.1654, 0.38), (0.11, 0.1625, 0.37), (0.11, 0.1625, 0.38), (0.09565, 0.1654, 0.37), (0.09565, 0.1654, 0.38), (0.08349, 0.1735, 0.37), (0.08349, 0.1735, 0.38), (0.07537, 0.1857, 0.37), (0.07537, 0.1857, 0.38), (0.07251, 0.2, 0.37), (0.07251, 0.2, 0.38), (0.07537, 0.2143, 0.37), (0.07537, 0.2143, 0.38), (0.08349, 0.2265, 0.37), (0.08349, 0.2265, 0.38), (0.09565, 0.2346, 0.37), (0.09565, 0.2346, 0.38), (0.11, 0.2375, -0.38), (0.11, 0.2375, -0.37), (0.11, 0.2167, -0.31), (0.11, 0.2167, -0.37), (0.1036, 0.2155, -0.31), (0.1036, 0.2155, -0.37), (0.09817, 0.2118, -0.31), (0.09817, 0.2118, -0.37), (0.09455, 0.2064, -0.31), (0.09455, 0.2064, -0.37), (0.09328, 0.2, -0.31), (0.09328, 0.2, -0.37), (0.09455, 0.1936, -0.31), (0.09455, 0.1936, -0.37), (0.09817, 0.1882, -0.31), (0.09817, 0.1882, -0.37), (0.1036, 0.1845, -0.31), (0.1036, 0.1845, -0.37), (0.11, 0.1833, -0.31), (0.11, 0.1833, -0.37), (0.1164, 0.1845, -0.31), (0.1164, 0.1845, -0.37), (0.1218, 0.1882, -0.31), (0.1218, 0.1882, -0.37), (0.1255, 0.1936, -0.31), (0.1255, 0.1936, -0.37), (0.1267, 0.2, -0.31), (0.1267, 0.2, -0.37), (0.1255, 0.2064, -0.31), (0.1255, 0.2064, -0.37), (0.1218, 0.2118, -0.31), (0.1218, 0.2118, -0.37), (0.1164, 0.2155, -0.31), (0.1164, 0.2155, -0.37), (0.09565, 0.2346, -0.37), (0.09565, 0.2346, -0.38), (0.08349, 0.2265, -0.37), (0.08349, 0.2265, -0.38), (0.07537, 0.2143, -0.37), (0.07537, 0.2143, -0.38), (0.07251, 0.2, -0.37), (0.07251, 0.2, -0.38), (0.07537, 0.1857, -0.37), (0.07537, 0.1857, -0.38), (0.08349, 0.1735, -0.37), (0.08349, 0.1735, -0.38), (0.09565, 0.1654, -0.37), (0.09565, 0.1654, -0.38), (0.11, 0.1625, -0.37), (0.11, 0.1625, -0.38), (0.1243, 0.1654, -0.37), (0.1243, 0.1654, -0.38), (0.1365, 0.1735, -0.37), (0.1365, 0.1735, -0.38), (0.1446, 0.1857, -0.37), (0.1446, 0.1857, -0.38), (0.1475, 0.2, -0.37), (0.1475, 0.2, -0.38), (0.1446, 0.2143, -0.37), (0.1446, 0.2143, -0.38), (0.1365, 0.2265, -0.37), (0.1365, 0.2265, -0.38), (0.1243, 0.2346, -0.37), (0.1243, 0.2346, -0.38), (-0.11, 0.2375, -0.38), (-0.11, 0.2375, -0.37), (-0.11, 0.2167, -0.31), (-0.11, 0.2167, -0.37), (-0.1164, 0.2155, -0.31), (-0.1164, 0.2155, -0.37), (-0.1218, 0.2118, -0.31), (-0.1218, 0.2118, -0.37), (-0.1255, 0.2064, -0.31), (-0.1255, 0.2064, -0.37), (-0.1267, 0.2, -0.31), (-0.1267, 0.2, -0.37), (-0.1255, 0.1936, -0.31), (-0.1255, 0.1936, -0.37), (-0.1218, 0.1882, -0.31), (-0.1218, 0.1882, -0.37), (-0.1164, 0.1845, -0.31), (-0.1164, 0.1845, -0.37), (-0.11, 0.1833, -0.31), (-0.11, 0.1833, -0.37), (-0.1036, 0.1845, -0.31), (-0.1036, 0.1845, -0.37), (-0.09817, 0.1882, -0.31), (-0.09817, 0.1882, -0.37), (-0.09455, 0.1936, -0.31), (-0.09455, 0.1936, -0.37), (-0.09328, 0.2, -0.31), (-0.09328, 0.2, -0.37), (-0.09455, 0.2064, -0.31), (-0.09455, 0.2064, -0.37), (-0.09817, 0.2118, -0.31), (-0.09817, 0.2118, -0.37), (-0.1036, 0.2155, -0.31), (-0.1036, 0.2155, -0.37), (-0.1243, 0.2346, -0.37), (-0.1243, 0.2346, -0.38), (-0.1365, 0.2265, -0.37), (-0.1365, 0.2265, -0.38), (-0.1446, 0.2143, -0.37), (-0.1446, 0.2143, -0.38), (-0.1475, 0.2, -0.37), (-0.1475, 0.2, -0.38), (-0.1446, 0.1857, -0.37), (-0.1446, 0.1857, -0.38), (-0.1365, 0.1735, -0.37), (-0.1365, 0.1735, -0.38), (-0.1243, 0.1654, -0.37), (-0.1243, 0.1654, -0.38), (-0.11, 0.1625, -0.37), (-0.11, 0.1625, -0.38), (-0.09565, 0.1654, -0.37), (-0.09565, 0.1654, -0.38), (-0.08349, 0.1735, -0.37), (-0.08349, 0.1735, -0.38), (-0.07537, 0.1857, -0.37), (-0.07537, 0.1857, -0.38), (-0.07251, 0.2, -0.37), (-0.07251, 0.2, -0.38), (-0.07537, 0.2143, -0.37), (-0.07537, 0.2143, -0.38), (-0.08349, 0.2265, -0.37), (-0.08349, 0.2265, -0.38), (-0.09565, 0.2346, -0.37), (-0.09565, 0.2346, -0.38), (0.1628, 0.5192, -0.249), (0.1628, 0.5192, 0.02734), (-0.1628, 0.5192, -0.249), (-0.1628, 0.5192, 0.02734), (-0.07635, 0.5513, 0.02734), (0.07635, 0.5513, 0.02734), (0.07635, 0.5513, -0.249), (-0.07635, 0.5513, -0.249), (0.168, 0.5333, -0.249), (0.168, 0.5333, 0.02734), (-0.168, 0.5333, -0.249), (-0.168, 0.5333, 0.02734), (-0.079, 0.5661, 0.02734), (0.079, 0.5661, 0.02734), (0.079, 0.5661, -0.249), (-0.079, 0.5661, -0.249), (-0.07782, 0.5541, -0.01189), (0.07782, 0.5541, -0.2088)], [], [(76, 77, 79, 78), (35, 0, 63, 61, 59, 57, 55, 53, 51, 49, 47, 45, 43, 41, 39, 37), (2, 3, 5, 4), (112, 113, 115, 114), (58, 59, 61, 60), (4, 5, 7, 6), (74, 75, 77, 76), (56, 57, 59, 58), (6, 7, 9, 8), (116, 117, 119, 118), (54, 55, 57, 56), (8, 9, 11, 10), (72, 73, 75, 74), (52, 53, 55, 54), (10, 11, 13, 12), (118, 119, 121, 120), (50, 51, 53, 52), (12, 13, 15, 14), (70, 71, 73, 72), (48, 49, 51, 50), (14, 15, 17, 16), (120, 121, 123, 122), (46, 47, 49, 48), (16, 17, 19, 18), (68, 69, 71, 70), (44, 45, 47, 46), (18, 19, 21, 20), (122, 123, 125, 124), (42, 43, 45, 44), (20, 21, 23, 22), (66, 67, 69, 68), (40, 41, 43, 42), (22, 23, 25, 24), (99, 64, 127, 125, 123, 121, 119, 117, 115, 113, 111, 109, 107, 105, 103, 101), (38, 39, 41, 40), (24, 25, 27, 26), (1, 34, 36, 38, 40, 42, 44, 46, 48, 50, 52, 54, 56, 58, 60, 62), (36, 37, 39, 38), (26, 27, 29, 28), (62, 63, 0, 1), (34, 35, 37, 36), (28, 29, 31, 30), (5, 3, 33, 31, 29, 27, 25, 23, 21, 19, 17, 15, 13, 11, 9, 7), (1, 0, 35, 34), (30, 31, 33, 32), (114, 115, 117, 116), (60, 61, 63, 62), (32, 33, 3, 2), (2, 4, 6, 8, 10, 12, 14, 16, 18, 20, 22, 24, 26, 28, 30, 32), (78, 79, 81, 80), (110, 111, 113, 112), (80, 81, 83, 82), (108, 109, 111, 110), (82, 83, 85, 84), (106, 107, 109, 108), (84, 85, 87, 86), (104, 105, 107, 106), (86, 87, 89, 88), (102, 103, 105, 104), (88, 89, 91, 90), (65, 98, 100, 102, 104, 106, 108, 110, 112, 114, 116, 118, 120, 122, 124, 126), (100, 101, 103, 102), (90, 91, 93, 92), (126, 127, 64, 65), (98, 99, 101, 100), (92, 93, 95, 94), (69, 67, 97, 95, 93, 91, 89, 87, 85, 83, 81, 79, 77, 75, 73, 71), (65, 64, 99, 98), (94, 95, 97, 96), (124, 125, 127, 126), (96, 97, 67, 66), (66, 68, 70, 72, 74, 76, 78, 80, 82, 84, 86, 88, 90, 92, 94, 96), (185, 183, 159, 130), (152, 147, 297, 299), (148, 135, 309, 308), (148, 130, 159, 135), (156, 146, 182, 176), (144, 143, 142, 145), (131, 132, 142, 143), (134, 133, 144, 145), (153, 148, 308, 311), (155, 138, 301, 300), (151, 135, 159, 157), (177, 161, 149, 128), (163, 139, 160, 605), (176, 129, 147, 152), (177, 130, 148, 153), (182, 158, 184, 186), (160, 151, 157, 605), (180, 128, 163, 178), (138, 158, 182, 146), (155, 150, 162, 604), (149, 139, 163, 128), (140, 147, 129, 154), (137, 141, 227, 136), (165, 166, 167, 164), (137, 136, 166, 165), (137, 165, 319, 317), (227, 141, 164, 167), (173, 174, 175, 168), (171, 172, 174, 173), (169, 171, 173, 168), (170, 169, 168, 175), (181, 180, 306, 307), (163, 154, 179, 178), (128, 180, 181, 129), (185, 186, 295, 294), (129, 181, 179, 154), (159, 183, 184, 158), (177, 153, 161), (130, 182, 186, 185), (153, 151, 160, 161), (176, 152, 156), (152, 150, 155, 156), (187, 188, 190, 189), (189, 190, 194, 193), (193, 194, 192, 191), (191, 192, 188, 187), (195, 237, 238, 196), (213, 236, 229, 194), (198, 196, 238, 230), (194, 190, 212, 213), (200, 199, 240, 243), (218, 241, 232, 209), (204, 203, 205, 206), (210, 209, 207, 208), (208, 207, 203, 204), (206, 205, 209, 210), (213, 212, 211, 214), (216, 215, 218, 217), (190, 203, 216, 212), (203, 207, 215, 216), (231, 239, 214, 192), (194, 229, 231, 192), (235, 207, 209, 232), (211, 217, 205, 188), (209, 205, 217, 218), (188, 192, 214, 211), (211, 212, 216, 217), (198, 230, 228, 197), (188, 205, 203, 190), (202, 234, 233, 201), (226, 222, 221, 225), (224, 220, 222, 226), (227, 226, 225, 136), (166, 223, 224, 167), (167, 224, 226, 227), (136, 225, 223, 166), (225, 221, 219, 223), (223, 219, 220, 224), (222, 220, 219, 221), (242, 241, 218, 215), (236, 213, 214, 239), (233, 240, 199, 201), (215, 207, 235, 242), (200, 243, 234, 202), (237, 228, 229, 236), (231, 229, 228, 230), (239, 231, 230, 238), (235, 232, 233, 234), (236, 239, 238, 237), (241, 242, 243, 240), (234, 243, 242, 235), (232, 241, 240, 233), (197, 228, 237, 195), (244, 245, 247, 246), (246, 247, 251, 250), (250, 251, 249, 248), (248, 249, 245, 244), (252, 285, 286, 253), (270, 284, 277, 251), (255, 253, 286, 278), (251, 247, 269, 270), (257, 256, 288, 291), (275, 289, 280, 266), (261, 260, 262, 263), (267, 266, 264, 265), (265, 264, 260, 261), (263, 262, 266, 267), (270, 269, 268, 271), (273, 272, 275, 274), (247, 260, 273, 269), (260, 264, 272, 273), (279, 287, 271, 249), (251, 277, 279, 249), (283, 264, 266, 280), (268, 274, 262, 245), (266, 262, 274, 275), (245, 249, 271, 268), (268, 269, 273, 274), (255, 278, 276, 254), (245, 262, 260, 247), (259, 282, 281, 258), (290, 289, 275, 272), (284, 270, 271, 287), (281, 288, 256, 258), (272, 264, 283, 290), (257, 291, 282, 259), (285, 276, 277, 284), (279, 277, 276, 278), (287, 279, 278, 286), (283, 280, 281, 282), (284, 287, 286, 285), (289, 290, 291, 288), (282, 291, 290, 283), (280, 289, 288, 281), (254, 276, 285, 252), (292, 294, 295, 293), (184, 183, 292, 293), (186, 184, 293, 295), (183, 185, 294, 292), (303, 300, 301, 302), (297, 296, 298, 299), (147, 140, 296, 297), (156, 155, 300, 303), (138, 146, 302, 301), (150, 152, 299, 298), (140, 150, 298, 296), (146, 156, 303, 302), (304, 305, 307, 306), (178, 179, 305, 304), (179, 181, 307, 305), (180, 178, 304, 306), (315, 312, 313, 314), (308, 309, 310, 311), (149, 161, 315, 314), (160, 139, 313, 312), (151, 153, 311, 310), (135, 151, 310, 309), (161, 160, 312, 315), (139, 149, 314, 313), (319, 318, 322, 323), (141, 137, 317, 316), (165, 164, 318, 319), (164, 141, 316, 318), (320, 321, 323, 322), (317, 319, 323, 321), (316, 317, 321, 320), (318, 316, 320, 322), (329, 328, 330, 331), (324, 325, 327, 326), (324, 326, 330, 328), (327, 325, 329, 331), (327, 331, 330, 326), (325, 324, 328, 329), (367, 332, 395, 393, 391, 389, 387, 385, 383, 381, 379, 377, 375, 373, 371, 369), (334, 335, 337, 336), (390, 391, 393, 392), (336, 337, 339, 338), (388, 389, 391, 390), (338, 339, 341, 340), (386, 387, 389, 388), (340, 341, 343, 342), (384, 385, 387, 386), (342, 343, 345, 344), (382, 383, 385, 384), (344, 345, 347, 346), (380, 381, 383, 382), (346, 347, 349, 348), (378, 379, 381, 380), (348, 349, 351, 350), (376, 377, 379, 378), (350, 351, 353, 352), (374, 375, 377, 376), (352, 353, 355, 354), (372, 373, 375, 374), (354, 355, 357, 356), (370, 371, 373, 372), (356, 357, 359, 358), (333, 366, 368, 370, 372, 374, 376, 378, 380, 382, 384, 386, 388, 390, 392, 394), (368, 369, 371, 370), (358, 359, 361, 360), (394, 395, 332, 333), (366, 367, 369, 368), (360, 361, 363, 362), (333, 332, 367, 366), (362, 363, 365, 364), (392, 393, 395, 394), (364, 365, 335, 334), (431, 396, 459, 457, 455, 453, 451, 449, 447, 445, 443, 441, 439, 437, 435, 433), (398, 399, 401, 400), (454, 455, 457, 456), (400, 401, 403, 402), (452, 453, 455, 454), (402, 403, 405, 404), (450, 451, 453, 452), (404, 405, 407, 406), (448, 449, 451, 450), (406, 407, 409, 408), (446, 447, 449, 448), (408, 409, 411, 410), (444, 445, 447, 446), (410, 411, 413, 412), (442, 443, 445, 444), (412, 413, 415, 414), (440, 441, 443, 442), (414, 415, 417, 416), (438, 439, 441, 440), (416, 417, 419, 418), (436, 437, 439, 438), (418, 419, 421, 420), (434, 435, 437, 436), (420, 421, 423, 422), (397, 430, 432, 434, 436, 438, 440, 442, 444, 446, 448, 450, 452, 454, 456, 458), (432, 433, 435, 434), (422, 423, 425, 424), (458, 459, 396, 397), (430, 431, 433, 432), (424, 425, 427, 426), (397, 396, 431, 430), (426, 427, 429, 428), (456, 457, 459, 458), (428, 429, 399, 398), (495, 460, 523, 521, 519, 517, 515, 513, 511, 509, 507, 505, 503, 501, 499, 497), (462, 463, 465, 464), (518, 519, 521, 520), (464, 465, 467, 466), (516, 517, 519, 518), (466, 467, 469, 468), (514, 515, 517, 516), (468, 469, 471, 470), (512, 513, 515, 514), (470, 471, 473, 472), (510, 511, 513, 512), (472, 473, 475, 474), (508, 509, 511, 510), (474, 475, 477, 476), (506, 507, 509, 508), (476, 477, 479, 478), (504, 505, 507, 506), (478, 479, 481, 480), (502, 503, 505, 504), (480, 481, 483, 482), (500, 501, 503, 502), (482, 483, 485, 484), (498, 499, 501, 500), (484, 485, 487, 486), (461, 494, 496, 498, 500, 502, 504, 506, 508, 510, 512, 514, 516, 518, 520, 522), (496, 497, 499, 498), (486, 487, 489, 488), (522, 523, 460, 461), (494, 495, 497, 496), (488, 489, 491, 490), (461, 460, 495, 494), (490, 491, 493, 492), (520, 521, 523, 522), (492, 493, 463, 462), (559, 524, 587, 585, 583, 581, 579, 577, 575, 573, 571, 569, 567, 565, 563, 561), (526, 527, 529, 528), (582, 583, 585, 584), (528, 529, 531, 530), (580, 581, 583, 582), (530, 531, 533, 532), (578, 579, 581, 580), (532, 533, 535, 534), (576, 577, 579, 578), (534, 535, 537, 536), (574, 575, 577, 576), (536, 537, 539, 538), (572, 573, 575, 574), (538, 539, 541, 540), (570, 571, 573, 572), (540, 541, 543, 542), (568, 569, 571, 570), (542, 543, 545, 544), (566, 567, 569, 568), (544, 545, 547, 546), (564, 565, 567, 566), (546, 547, 549, 548), (562, 563, 565, 564), (548, 549, 551, 550), (525, 558, 560, 562, 564, 566, 568, 570, 572, 574, 576, 578, 580, 582, 584, 586), (560, 561, 563, 562), (550, 551, 553, 552), (586, 587, 524, 525), (558, 559, 561, 560), (552, 553, 555, 554), (525, 524, 559, 558), (554, 555, 557, 556), (584, 585, 587, 586), (556, 557, 527, 526), (592, 591, 590, 595), (589, 593, 594, 588), (593, 592, 595, 594), (600, 603, 598, 599), (597, 596, 602, 601), (601, 602, 603, 600), (593, 589, 597, 601), (589, 588, 596, 597), (590, 591, 599, 598), (595, 590, 598, 603), (591, 592, 600, 599), (592, 593, 601, 600), (588, 594, 602, 596), (594, 595, 603, 602), (150, 140, 154, 162), (155, 604, 158, 138)])
me_cube_006.polygons.foreach_set('use_smooth', [True] * 397)
me_cube_006.polygons.foreach_set('material_index', [2, 2, 2, 2, 2, 2, 2, 2, 2, 2, 2, 2, 2, 2, 2, 2, 2, 2, 2, 2, 2, 2, 2, 2, 2, 2, 2, 2, 2, 2, 2, 2, 2, 2, 2, 2, 2, 2, 2, 2, 2, 2, 2, 2, 2, 2, 2, 2, 2, 2, 2, 2, 2, 2, 2, 2, 2, 2, 2, 2, 2, 2, 2, 2, 2, 2, 2, 2, 2, 2, 2, 2, 0, 0, 0, 0, 0, 2, 2, 2, 0, 0, 0, 0, 0, 0, 0, 0, 0, 0, 0, 0, 0, 0, 2, 2, 2, 2, 2, 0, 0, 0, 0, 0, 0, 0, 0, 0, 0, 0, 0, 0, 0, 0, 2, 2, 2, 2, 2, 2, 2, 2, 2, 2, 2, 2, 2, 2, 2, 2, 2, 2, 2, 2, 2, 2, 2, 2, 2, 2, 2, 2, 2, 2, 2, 2, 2, 2, 2, 2, 2, 2, 2, 2, 2, 2, 2, 2, 2, 2, 2, 2, 2, 2, 2, 2, 2, 2, 2, 2, 2, 2, 2, 2, 2, 2, 2, 2, 2, 2, 2, 2, 2, 2, 2, 2, 2, 2, 2, 2, 2, 2, 2, 2, 2, 2, 2, 2, 2, 2, 2, 2, 2, 2, 2, 2, 2, 1, 0, 0, 0, 1, 1, 0, 0, 0, 0, 0, 0, 1, 0, 0, 0, 1, 1, 0, 0, 0, 0, 0, 0, 2, 2, 2, 2, 2, 2, 2, 2, 2, 2, 2, 2, 2, 2, 2, 2, 2, 2, 2, 2, 2, 2, 2, 2, 2, 2, 2, 2, 2, 2, 2, 2, 2, 2, 2, 2, 2, 2, 2, 2, 2, 2, 2, 2, 2, 2, 2, 2, 2, 2, 2, 2, 2, 2, 2, 2, 2, 2, 2, 2, 2, 2, 2, 2, 2, 2, 2, 2, 2, 2, 2, 2, 2, 2, 2, 2, 2, 2, 2, 2, 2, 2, 2, 2, 2, 2, 2, 2, 2, 2, 2, 2, 2, 2, 2, 2, 2, 2, 2, 2, 2, 2, 2, 2, 2, 2, 2, 2, 2, 2, 2, 2, 2, 2, 2, 2, 2, 2, 2, 2, 2, 2, 2, 2, 2, 2, 2, 2, 2, 2, 2, 2, 2, 2, 2, 2, 2, 2, 2, 2, 2, 2, 2, 2, 2, 2, 2, 2, 2, 2, 0, 0, 0, 0, 0, 0, 0, 0, 0, 0, 0, 0, 0, 0, 0, 0])
_k = set([(592, 595), (593, 594), (600, 603), (601, 602)])
me_cube_006.attributes.new('sharp_edge', 'BOOLEAN', 'EDGE').data.foreach_set('value', [ (min(e.vertices), max(e.vertices)) in _k for e in me_cube_006.edges])
me_cube_006.materials.append(mat_train_paint)
me_cube_006.materials.append(mat_train_window)
me_cube_006.materials.append(mat_train_metal)
me_cube_006.use_remesh_preserve_volume = False
me_cube_006.use_remesh_preserve_attributes = False
me_cube_006.use_mirror_vertex_groups = False
me_cube_006.update()
me_cube_005 = bpy.data.meshes.new('Cube.005')
me_cube_005.from_pydata([(-0.4053, 0.02, -0.2009), (-0.4053, 2.037e-08, -0.2009), (-0.3319, 0.02, 0.1682), (-0.3319, 3.408e-08, 0.1682), (-0.473, 0.02, -0.1875), (-0.473, 2.096e-08, -0.1875), (-0.3996, 0.02, 0.1817), (-0.3996, 3.467e-08, 0.1817), (0.05305, 2.284e-08, -0.08899), (0.05305, 0.02, -0.08899), (-0.2599, 1.612e-08, -0.2981), (-0.2599, 0.02, -0.2981), (0.09137, 2.033e-08, -0.1463), (0.09137, 0.02, -0.1463), (-0.2216, 1.362e-08, -0.3554), (-0.2216, 0.02, -0.3554), (-0.1875, 0.02, -0.473), (-0.1875, 8.477e-09, -0.473), (0.1817, 0.02, -0.3996), (0.1817, 9.262e-09, -0.3996), (-0.2009, 0.02, -0.4053), (-0.2009, 1.143e-08, -0.4053), (0.1682, 0.02, -0.3319), (0.1682, 1.222e-08, -0.3319), (-0.49, 0.02, 0.115), (-0.38, 0.02, 0.1032), (-0.2646, 0.02, 0.06819), (-0.1583, 0.02, 0.01135), (-0.06513, 0.02, -0.06513), (0.01135, 0.02, -0.1583), (0.06819, 0.02, -0.2647), (0.1032, 0.02, -0.38), (0.115, 0.02, -0.49), (-0.1443, 0.05, -0.3527), (-0.1799, 0.05, -0.2861), (-0.4249, 0.05, -0.1224), (-0.085, 0.05, -0.49), (-0.09297, 0.05, -0.419), (-0.2694, 0.05, -0.1549), (-0.3412, 0.05, -0.1166), (-0.419, 0.05, -0.09297), (-0.49, 0.05, -0.085), (-0.49, 0.02, 0.085), (-0.3859, 0.02, 0.07376), (-0.2761, 0.02, 0.04047), (-0.175, 0.02, -0.01359), (-0.08634, 0.02, -0.08634), (-0.01359, 0.02, -0.175), (0.04047, 0.02, -0.2761), (0.07376, 0.02, -0.3859), (0.085, 0.02, -0.49), (0.04047, 0.05, -0.2761), (-0.175, 0.05, -0.01359), (-0.3859, 0.05, 0.07376), (-0.49, 0.05, 0.085), (0.115, 0.05, -0.49), (0.1032, 0.05, -0.38), (-0.1583, 0.05, 0.01135), (-0.2646, 0.05, 0.06819), (-0.38, 0.05, 0.1032), (-0.115, 0.05, -0.49), (-0.1224, 0.05, -0.4249), (-0.2278, 0.05, -0.2278), (-0.2861, 0.05, -0.1799), (-0.49, 0.02, -0.085), (-0.419, 0.02, -0.09297), (-0.3412, 0.02, -0.1166), (-0.2694, 0.02, -0.1549), (-0.2066, 0.02, -0.2066), (-0.1549, 0.02, -0.2694), (-0.1166, 0.02, -0.3412), (-0.09297, 0.02, -0.419), (-0.085, 0.02, -0.49), (-0.3527, 0.05, -0.1443), (-0.49, 0.05, -0.115), (-0.1166, 0.05, -0.3412), (-0.1549, 0.05, -0.2694), (-0.2066, 0.05, -0.2066), (0.085, 0.05, -0.49), (0.07376, 0.05, -0.3859), (-0.01359, 0.05, -0.175), (-0.08634, 0.05, -0.08634), (-0.2761, 0.05, 0.04047), (-0.49, 0.02, -0.115), (-0.4249, 0.02, -0.1224), (-0.3527, 0.02, -0.1443), (-0.2861, 0.02, -0.1799), (-0.2278, 0.02, -0.2278), (-0.1799, 0.02, -0.2861), (-0.1443, 0.02, -0.3527), (-0.1224, 0.02, -0.4249), (-0.115, 0.02, -0.49), (0.06819, 0.05, -0.2647), (0.01135, 0.05, -0.1583), (-0.06513, 0.05, -0.06513), (-0.49, 0.05, 0.115), (-0.2981, 0.02, -0.2599), (-0.2981, 1.779e-08, -0.2599), (-0.08899, 0.02, 0.05305), (-0.08899, 2.905e-08, 0.05305), (-0.3554, 0.02, -0.2216), (-0.3554, 1.947e-08, -0.2216), (-0.1463, 0.02, 0.09137), (-0.1463, 3.072e-08, 0.09137)], [], [(5, 4, 0, 1), (3, 2, 6, 7), (1, 0, 2, 3), (0, 4, 6, 2), (7, 6, 4, 5), (15, 11, 9, 13), (10, 11, 15, 14), (12, 13, 9, 8), (14, 15, 13, 12), (8, 9, 11, 10), (21, 20, 16, 17), (23, 22, 20, 21), (19, 18, 22, 23), (16, 20, 22, 18), (17, 16, 18, 19), (24, 42, 43, 25), (25, 43, 44, 26), (26, 44, 45, 27), (27, 45, 46, 28), (28, 46, 47, 29), (29, 47, 48, 30), (30, 48, 49, 31), (31, 49, 50, 32), (71, 90, 91, 72), (70, 89, 90, 71), (69, 88, 89, 70), (68, 87, 88, 69), (67, 86, 87, 68), (66, 85, 86, 67), (65, 84, 85, 66), (64, 83, 84, 65), (69, 70, 75, 76), (26, 27, 57, 58), (84, 83, 74, 35), (70, 71, 37, 75), (27, 28, 94, 57), (85, 84, 35, 73), (71, 72, 36, 37), (28, 29, 93, 94), (86, 85, 73, 63), (29, 30, 92, 93), (87, 86, 63, 62), (43, 42, 54, 53), (30, 31, 56, 92), (88, 87, 62, 34), (44, 43, 53, 82), (31, 32, 55, 56), (89, 88, 34, 33), (45, 44, 82, 52), (90, 89, 33, 61), (46, 45, 52, 81), (91, 90, 61, 60), (47, 46, 81, 80), (48, 47, 80, 51), (64, 65, 40, 41), (49, 48, 51, 79), (65, 66, 39, 40), (50, 49, 79, 78), (66, 67, 38, 39), (67, 68, 77, 38), (24, 25, 59, 95), (25, 26, 58, 59), (68, 69, 76, 77), (95, 59, 53, 54), (59, 58, 82, 53), (58, 57, 52, 82), (57, 94, 81, 52), (94, 93, 80, 81), (93, 92, 51, 80), (92, 56, 79, 51), (56, 55, 78, 79), (37, 36, 60, 61), (75, 37, 61, 33), (76, 75, 33, 34), (77, 76, 34, 62), (38, 77, 62, 63), (39, 38, 63, 73), (40, 39, 73, 35), (41, 40, 35, 74), (41, 74, 83, 64), (42, 24, 95, 54), (72, 91, 60, 36), (32, 50, 78, 55), (101, 100, 96, 97), (103, 102, 100, 101), (99, 98, 102, 103), (96, 100, 102, 98), (97, 96, 98, 99)])
me_cube_005.polygons.foreach_set('use_smooth', [True] * 88)
me_cube_005.polygons.foreach_set('material_index', [0, 0, 0, 0, 0, 0, 0, 0, 0, 0, 0, 0, 0, 0, 0, 1, 1, 1, 1, 1, 1, 1, 1, 1, 1, 1, 1, 1, 1, 1, 1, 1, 1, 1, 1, 1, 1, 1, 1, 1, 1, 1, 1, 1, 1, 1, 1, 1, 1, 1, 1, 1, 1, 1, 1, 1, 1, 1, 1, 1, 1, 1, 1, 1, 1, 1, 1, 1, 1, 1, 1, 1, 1, 1, 1, 1, 1, 1, 1, 1, 1, 1, 1, 0, 0, 0, 0, 0])
me_cube_005.materials.append(mat_wood)
me_cube_005.materials.append(mat_metal)
me_cube_005.use_remesh_preserve_volume = False
me_cube_005.use_remesh_preserve_attributes = False
me_cube_005.use_mirror_vertex_groups = False
me_cube_005.update()
me_cube_003 = bpy.data.meshes.new('Cube.003')
me_cube_003.from_pydata([(-0.115, 0.05, -0.49), (-0.115, 0.02, -0.49), (-0.085, 0.05, -0.49), (-0.085, 0.02, -0.49), (-0.115, 0.05, 0.49), (-0.115, 0.02, 0.49), (-0.085, 0.05, 0.49), (-0.085, 0.02, 0.49), (0.115, 0.02, 0.49), (0.115, 0.05, 0.49), (0.085, 0.02, 0.49), (0.085, 0.05, 0.49), (0.115, 0.02, -0.49), (0.115, 0.05, -0.49), (0.085, 0.02, -0.49), (0.085, 0.05, -0.49), (0.1882, 2.823e-08, 0.03449), (0.1882, 0.02, 0.03449), (-0.1882, 3.066e-08, 0.03449), (-0.1882, 0.02, 0.03449), (0.1882, 2.522e-08, -0.03449), (0.1882, 0.02, -0.03449), (-0.1882, 2.764e-08, -0.03449), (-0.1882, 0.02, -0.03449), (0.1882, 1.949e-08, -0.1655), (0.1882, 0.02, -0.1655), (-0.1882, 2.192e-08, -0.1655), (-0.1882, 0.02, -0.1655), (0.1882, 1.648e-08, -0.2345), (0.1882, 0.02, -0.2345), (-0.1882, 1.89e-08, -0.2345), (-0.1882, 0.02, -0.2345), (0.1882, 1.075e-08, -0.3655), (0.1882, 0.02, -0.3655), (-0.1882, 1.318e-08, -0.3655), (-0.1882, 0.02, -0.3655), (0.1882, 7.735e-09, -0.4345), (0.1882, 0.02, -0.4345), (-0.1882, 1.016e-08, -0.4345), (-0.1882, 0.02, -0.4345), (0.1882, 4.572e-08, 0.4345), (0.1882, 0.02, 0.4345), (-0.1882, 4.814e-08, 0.4345), (-0.1882, 0.02, 0.4345), (0.1882, 4.27e-08, 0.3655), (0.1882, 0.02, 0.3655), (-0.1882, 4.513e-08, 0.3655), (-0.1882, 0.02, 0.3655), (0.1882, 3.698e-08, 0.2345), (0.1882, 0.02, 0.2345), (-0.1882, 3.94e-08, 0.2345), (-0.1882, 0.02, 0.2345), (0.1882, 3.396e-08, 0.1655), (0.1882, 0.02, 0.1655), (-0.1882, 3.639e-08, 0.1655), (-0.1882, 0.02, 0.1655)], [], [(5, 1, 3, 7), (5, 4, 0, 1), (7, 6, 4, 5), (3, 2, 6, 7), (0, 4, 6, 2), (1, 0, 2, 3), (8, 9, 11, 10), (10, 11, 15, 14), (14, 15, 13, 12), (12, 13, 9, 8), (10, 14, 12, 8), (15, 11, 9, 13), (16, 17, 19, 18), (18, 19, 23, 22), (22, 23, 21, 20), (20, 21, 17, 16), (23, 19, 17, 21), (24, 25, 27, 26), (26, 27, 31, 30), (30, 31, 29, 28), (28, 29, 25, 24), (31, 27, 25, 29), (32, 33, 35, 34), (34, 35, 39, 38), (38, 39, 37, 36), (36, 37, 33, 32), (39, 35, 33, 37), (40, 41, 43, 42), (42, 43, 47, 46), (46, 47, 45, 44), (44, 45, 41, 40), (47, 43, 41, 45), (48, 49, 51, 50), (50, 51, 55, 54), (54, 55, 53, 52), (52, 53, 49, 48), (55, 51, 49, 53)])
me_cube_003.polygons.foreach_set('material_index', [1, 1, 1, 1, 1, 1, 1, 1, 1, 1, 1, 1, 0, 0, 0, 0, 0, 0, 0, 0, 0, 0, 0, 0, 0, 0, 0, 0, 0, 0, 0, 0, 0, 0, 0, 0, 0])
me_cube_003.materials.append(mat_wood)
me_cube_003.materials.append(mat_metal)
me_cube_003.use_remesh_preserve_volume = False
me_cube_003.use_remesh_preserve_attributes = False
me_cube_003.use_mirror_vertex_groups = False
me_cube_003.update()
me_cube_009 = bpy.data.meshes.new('Cube.009')
me_cube_009.from_pydata([(-0.48, -0.1, 0.48), (-0.48, -0.09, 0.49), (-0.49, -0.09, 0.48), (-0.48, -0.01, 0.49), (-0.48, 4.473e-08, 0.48), (-0.49, -0.01, 0.48), (-0.48, -0.1, -0.48), (-0.49, -0.09, -0.48), (-0.48, -0.09, -0.49), (-0.48, -1.493e-08, -0.48), (-0.48, -0.01, -0.49), (-0.49, -0.01, -0.48), (0.48, -0.1, 0.48), (0.49, -0.09, 0.48), (0.48, -0.09, 0.49), (0.48, 4.473e-08, 0.48), (0.48, -0.01, 0.49), (0.49, -0.01, 0.48), (0.48, -0.1, -0.48), (0.48, -0.09, -0.49), (0.49, -0.09, -0.48), (0.48, -1.493e-08, -0.48), (0.49, -0.01, -0.48), (0.48, -0.01, -0.49), (0.2719, 0.3207, 0.2517), (0.3724, 0.3207, -0.007862), (0.1984, -0.02654, 0.03819), (0.175, 0.3715, 0.0444), (0.1743, -0.02654, 0.1005), (0.1611, 0.3715, 0.08008), (0.1076, -0.02654, 0.09676), (0.1229, 0.3715, 0.07796), (0.09052, -0.02654, 0.0322), (0.1131, 0.3715, 0.04096), (0.1466, -0.02654, -0.003998), (0.1453, 0.3715, 0.02022), (-0.006125, 0.3207, 0.2363), (-0.07735, 0.3207, -0.03284), (0.1566, 0.3207, -0.1837), (0.1435, 1.006, 0.05272), (0.1435, 1.006, 0.05272), (0.1435, 1.006, 0.05272), (0.1435, 1.006, 0.05272), (0.1435, 1.006, 0.05272), (-0.01511, 0.2613, -0.1439), (-0.09394, 0.2613, -0.3447), (-0.169, -0.009157, -0.2271), (-0.1791, 0.3007, -0.2113), (-0.1501, -0.009157, -0.179), (-0.1683, 0.3007, -0.1837), (-0.19, -0.009157, -0.1461), (-0.1912, 0.3007, -0.1649), (-0.2336, -0.009157, -0.174), (-0.2161, 0.3007, -0.1808), (-0.2206, -0.009157, -0.224), (-0.2087, 0.3007, -0.2095), (-0.1817, 0.2613, -0.006933), (-0.3634, 0.2613, -0.123), (-0.3092, 0.2613, -0.3317), (-0.1927, 0.791, -0.1901), (-0.1927, 0.791, -0.1901), (-0.1927, 0.791, -0.1901), (-0.1927, 0.791, -0.1901), (-0.1927, 0.791, -0.1901), (-0.1021, 0.207, 0.2942), (-0.0822, 0.207, 0.1245), (-0.1785, -0.007255, 0.1786), (-0.1915, 0.2382, 0.1859), (-0.1833, -0.007255, 0.2193), (-0.1943, 0.2382, 0.2092), (-0.2235, -0.007255, 0.2273), (-0.2173, 0.2382, 0.2138), (-0.2436, -0.007255, 0.1916), (-0.2288, 0.2382, 0.1933), (-0.2158, -0.007255, 0.1615), (-0.2129, 0.2382, 0.1761), (-0.2697, 0.207, 0.3277), (-0.3533, 0.207, 0.1787), (-0.2374, 0.207, 0.05313), (-0.2089, 0.6267, 0.1957), (-0.2089, 0.6267, 0.1957), (-0.2089, 0.6267, 0.1957), (-0.2089, 0.6267, 0.1957), (-0.2089, 0.6267, 0.1957)], [], [(14, 16, 3, 1), (20, 22, 17, 13), (21, 9, 4, 15), (2, 5, 11, 7), (8, 10, 23, 19), (0, 1, 2), (3, 4, 5), (6, 7, 8), (9, 10, 11), (12, 13, 14), (15, 16, 17), (18, 19, 20), (21, 22, 23), (6, 0, 2, 7), (1, 3, 5, 2), (4, 9, 11, 5), (10, 8, 7, 11), (18, 6, 8, 19), (9, 21, 23, 10), (22, 20, 19, 23), (12, 18, 20, 13), (21, 15, 17, 22), (16, 14, 13, 17), (0, 12, 14, 1), (15, 4, 3, 16), (6, 18, 12, 0), (38, 37, 41, 40), (26, 27, 29, 28), (37, 36, 42, 41), (28, 29, 31, 30), (24, 25, 39, 43), (43, 39, 40, 41, 42), (30, 31, 33, 32), (57, 56, 62, 61), (46, 47, 49, 48), (32, 33, 35, 34), (25, 38, 40, 39), (36, 24, 43, 42), (34, 35, 27, 26), (58, 57, 61, 60), (48, 49, 51, 50), (44, 45, 59, 63), (63, 59, 60, 61, 62), (50, 51, 53, 52), (52, 53, 55, 54), (45, 58, 60, 59), (56, 44, 63, 62), (54, 55, 47, 46), (77, 76, 82, 81), (66, 67, 69, 68), (78, 77, 81, 80), (68, 69, 71, 70), (64, 65, 79, 83), (83, 79, 80, 81, 82), (70, 71, 73, 72), (72, 73, 75, 74), (65, 78, 80, 79), (76, 64, 83, 82), (74, 75, 67, 66)])
me_cube_009.polygons.foreach_set('material_index', [0, 0, 0, 0, 0, 0, 0, 0, 0, 0, 0, 0, 0, 0, 0, 0, 0, 0, 0, 0, 0, 0, 0, 0, 0, 0, 2, 1, 2, 1, 2, 2, 1, 2, 1, 1, 2, 2, 1, 2, 1, 2, 2, 1, 1, 2, 2, 1, 2, 1, 2, 1, 2, 2, 1, 1, 2, 2, 1])
me_cube_009.materials.append(mat_grass)
me_cube_009.materials.append(mat_bark)
me_cube_009.materials.append(mat_leaves)
me_cube_009.use_remesh_preserve_volume = False
me_cube_009.use_remesh_preserve_attributes = False
me_cube_009.use_mirror_vertex_groups = False
me_cube_009.update()

# ---- objects
ob_tile = bpy.data.objects.new('Tile', me_cube)
ob_lamp = bpy.data.objects.new('Lamp', light_lamp)
ob_camera = bpy.data.objects.new('Camera', cam_camera)
ob_cursor = bpy.data.objects.new('Cursor', me_cube_001)
ob_tile_house = bpy.data.objects.new('Tile House', me_cube_002)
ob_rail_cross = bpy.data.objects.new('Rail Cross', me_cube_008)
ob_train = bpy.data.objects.new('Train', me_cube_006)
ob_rail_curve = bpy.data.objects.new('Rail Curve', me_cube_005)
ob_rail_straight = bpy.data.objects.new('Rail Straight', me_cube_003)
ob_tile_tree = bpy.data.objects.new('Tile Tree', me_cube_009)

# ---- transforms, parenting, visibility, modifiers, constraints
ob_tile.location = (0.0, 0.0, 0.0)
ob_tile.rotation_euler = (1.571, -0.0, 0.0)
ob_tile.lock_rotations_4d = False
ob_tile.empty_display_type = 'ARROWS'
ob_tile.lineart.crease_threshold = 0.0
ob_lamp.location = (4.076, 1.005, 5.904)
ob_lamp.rotation_euler = (0.6503, 0.05522, 1.866)
ob_lamp.lock_rotations_4d = False
ob_lamp.empty_display_type = 'ARROWS'
ob_lamp.color = (0.0, 0.0, 0.0, 0.0)
ob_lamp.lineart.crease_threshold = 0.0
ob_camera.location = (7.481, -6.508, 5.344)
ob_camera.rotation_euler = (1.109, 0.0, 0.8149)
ob_camera.lock_rotations_4d = False
ob_camera.empty_display_type = 'ARROWS'
ob_camera.color = (0.0, 0.0, 0.0, 0.0)
ob_camera.display_type = 'WIRE'
ob_camera.lineart.crease_threshold = 0.0
ob_cursor.location = (0.0, 0.0, 0.0)
ob_cursor.rotation_euler = (1.571, -0.0, 0.0)
ob_cursor.lineart.crease_threshold = 0.0
ob_tile_house.location = (0.0, 0.0, 0.0)
ob_tile_house.rotation_euler = (1.571, -0.0, 0.0)
ob_tile_house.lock_rotations_4d = False
ob_tile_house.empty_display_type = 'ARROWS'
ob_tile_house.lineart.crease_threshold = 0.0
ob_rail_cross.location = (2.0, 0.0, 0.0)
ob_rail_cross.rotation_euler = (1.571, -0.0, 0.0)
ob_rail_cross.lock_rotations_4d = False
ob_rail_cross.empty_display_type = 'ARROWS'
ob_rail_cross.lineart.crease_threshold = 0.0
ob_train.location = (0.0, 0.0, 0.0)
ob_train.rotation_euler = (1.571, -0.0, 0.0)
ob_train.lineart.crease_threshold = 0.0
_m = ob_train.modifiers.new('EdgeSplit', 'EDGE_SPLIT')
ob_rail_curve.location = (1.0, 0.0, 0.0)
ob_rail_curve.rotation_euler = (1.571, -0.0, 0.0)
ob_rail_curve.lock_rotations_4d = False
ob_rail_curve.empty_display_type = 'ARROWS'
ob_rail_curve.lineart.crease_threshold = 0.0
_m = ob_rail_curve.modifiers.new('EdgeSplit', 'EDGE_SPLIT')
ob_rail_straight.location = (0.0, 0.0, 0.0)
ob_rail_straight.rotation_euler = (1.571, -0.0, 0.0)
ob_rail_straight.lock_rotations_4d = False
ob_rail_straight.empty_display_type = 'ARROWS'
ob_rail_straight.lineart.crease_threshold = 0.0
ob_tile_tree.location = (0.0, 0.0, 0.0)
ob_tile_tree.rotation_euler = (1.571, -0.0, 0.0)
ob_tile_tree.lock_rotations_4d = False
ob_tile_tree.empty_display_type = 'ARROWS'
ob_tile_tree.lineart.crease_threshold = 0.0

# ---- collection membership
col_collection_1.objects.link(ob_tile)
col_collection_1.objects.link(ob_lamp)
col_collection_1.objects.link(ob_camera)
col_collection_2.objects.link(ob_cursor)
col_collection_3.objects.link(ob_tile_house)
col_collection_4.objects.link(ob_rail_cross)
col_collection_4.objects.link(ob_train)
col_collection_4.objects.link(ob_rail_curve)
col_collection_4.objects.link(ob_rail_straight)
col_collection_5.objects.link(ob_tile_tree)

# ---- scene / render settings (as saved in the file)
scene.camera = ob_camera
scene.frame_start = 1; scene.frame_end = 250; scene.frame_set(1)
scene.render.engine = 'BLENDER_EEVEE_NEXT'
scene.render.resolution_percentage = 50
scene.render.dither_intensity = 0.0
scene.cycles.use_denoising = False
scene.cycles.samples = 128
scene.cycles.sampling_pattern = 'TABULATED_SOBOL'
scene.cycles.use_adaptive_sampling = False
scene.cycles.use_light_tree = False
scene.cycles.blur_glossy = 0.0
scene.cycles.sample_clamp_indirect = 0.0
scene.view_settings.view_transform = 'Standard'
bpy.context.view_layer.update()
